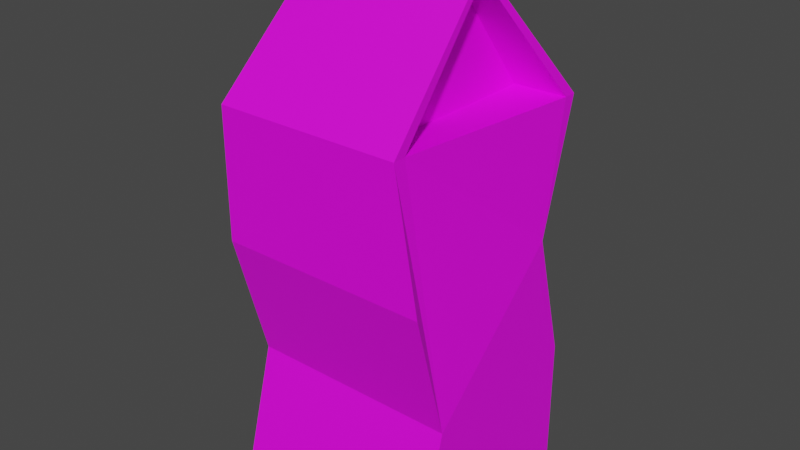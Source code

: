 # Source: Damaged_Carton_2.blend  (saved by Blender 3.6.13; exported with 4.5.12 LTS)
import bpy
from mathutils import Matrix  # noqa: F401  (used for matrix-valued properties, if any)

bpy.ops.wm.read_factory_settings(use_empty=True)
scene = bpy.context.scene
scene.name = 'Scene'

# ---- collections
col_collection = bpy.data.collections.new('Collection'); scene.collection.children.link(col_collection)

# ---- images (referenced by path relative to the original .blend; pixels are not part of the script)
import os
ASSET_DIR = os.environ.get("B2B_ASSET_DIR", "")  # directory of the original .blend (textures are referenced by path, not embedded)
HERE = os.path.dirname(os.path.abspath(__file__))  # packed textures are extracted next to this script under _unpacked/

def load_image(name, relpath, width, height, colorspace="sRGB"):
    """Load a texture the original file referenced (path relative to the .blend, or extracted next to this script)."""
    p = next((c for c in (os.path.join(HERE, relpath), os.path.join(ASSET_DIR, relpath)) if relpath and os.path.exists(c)), "")
    if p:
        img = bpy.data.images.load(p, check_existing=True)
        img.name = name
    else:  # same state as the original file: an image datablock whose file is absent (Cycles renders it pink)
        img = bpy.data.images.new(name, width, height)
        img.source = "FILE"
        img.filepath = "//" + (relpath or name)
    img.colorspace_settings.name = colorspace
    return img
img_colour_palette_png = load_image('Colour Palette.png', 'Colour Palette.png', 1024, 1024, 'sRGB')

# ---- materials (node trees are filled in below, after node groups)
mat_material = bpy.data.materials.new('Material')
mat_material.alpha_threshold = 0.0
mat_material.use_transparent_shadow = False
mat_material.roughness = 0.5
mat_material.line_color = (0.0, 0.0, 0.0, 1.0)

# ---- material node trees
mat_material.use_nodes = True; mat_material.node_tree.nodes.clear()
_N = mat_material.node_tree.nodes; _L = mat_material.node_tree.links
n0 = _N.new('ShaderNodeOutputMaterial'); n0.name = 'Material Output'; n0.location = (300, 300)
n1 = _N.new('ShaderNodeBsdfPrincipled'); n1.name = 'Principled BSDF'; n1.location = (10, 300)
n1.distribution = 'GGX'
n1.subsurface_method = 'RANDOM_WALK_SKIN'
n1.inputs[3].default_value = 1.45
n1.inputs[27].default_value = (0.0, 0.0, 0.0, 1.0)
n1.inputs[28].default_value = 1.0
n2 = _N.new('ShaderNodeTexImage'); n2.name = 'Image Texture'; n2.location = (-281, 300)
n2.image = img_colour_palette_png
_L.new(n1.outputs[0], n0.inputs[0])
_L.new(n2.outputs[0], n1.inputs[0])
n0.is_active_output = True

# ---- world
world_world = bpy.data.worlds.new('World'); scene.world = world_world
world_world.use_nodes = True; world_world.node_tree.nodes.clear()
_N = world_world.node_tree.nodes; _L = world_world.node_tree.links
n0 = _N.new('ShaderNodeOutputWorld'); n0.name = 'World Output'; n0.location = (300, 300)
n1 = _N.new('ShaderNodeBackground'); n1.name = 'Background'; n1.location = (10, 300)
n1.inputs[0].default_value = (0.05088, 0.05088, 0.05088, 1.0)
_L.new(n1.outputs[0], n0.inputs[0])
n0.is_active_output = True
world_world.color = (0.05088, 0.05088, 0.05088)
world_world.use_sun_shadow = False
world_world.sun_shadow_jitter_overblur = 0.0

# ---- meshes
me_cube = bpy.data.meshes.new('Cube')
me_cube.from_pydata([(-0.045, -0.045, -0.108), (-0.045, 0.045, -0.108), (0.045, -0.045, -0.108), (0.045, 0.045, -0.108), (-0.045, -0.045, 0.0567), (-0.035, -0.00225, 0.108), (-0.035, 0.00225, 0.108), (-0.035, 0.045, 0.0567), (0.035, -0.00225, 0.108), (0.035, -0.045, 0.0567), (0.045, 0.045, 0.0567), (0.035, 0.00225, 0.108), (-0.025, 0.00225, 0.1192), (0.035, 0.00225, 0.1142), (0.035, -0.00225, 0.1142), (-0.025, -0.00225, 0.1192), (0.035, 0.001318, 0.1053), (0.035, -0.001318, 0.1053), (-0.035, 0.03957, 0.0567), (-0.045, -0.03957, 0.0567), (0.045, 0.03957, 0.0567), (0.035, -0.03957, 0.0567), (-0.035, 0.001318, 0.1053), (-0.035, -0.001318, 0.1053), (0.0225, 0.001318, 0.1053), (0.0225, 0.03957, 0.0567), (0.0225, -0.001318, 0.1053), (0.0225, -0.03957, 0.0567), (-0.0225, -0.03957, 0.0567), (-0.0225, 0.03957, 0.0567), (-0.0225, 0.001318, 0.1053), (-0.0225, -0.001318, 0.1053), (0.045, -0.03, -0.0531), (0.045, -0.045, 0.0018), (-0.045, -0.045, 0.0018), (-0.045, -0.03, -0.0531), (-0.045, 0.03, 0.0018), (-0.045, 0.045, -0.0531), (0.045, 0.03, 0.0018), (0.045, 0.045, -0.0531)], [], [(5, 8, 14, 15), (1, 3, 2, 0), (36, 7, 10, 38), (6, 11, 10, 7), (8, 5, 4, 9), (33, 9, 4, 34), (13, 12, 15, 14), (11, 6, 12, 13), (8, 11, 13, 14), (6, 5, 15, 12), (1, 0, 35, 34, 4, 19, 18, 7, 36, 37), (23, 22, 30, 31), (11, 8, 17, 16), (8, 9, 21, 17), (17, 21, 27, 26), (10, 11, 16, 20), (3, 39, 38, 10, 20, 21, 9, 33, 32, 2), (4, 5, 23, 19), (5, 6, 22, 23), (6, 7, 18, 22), (29, 28, 31, 30), (24, 26, 27, 25), (16, 17, 26, 24), (22, 18, 29, 30), (21, 20, 25, 27), (19, 23, 31, 28), (20, 16, 24, 25), (18, 19, 28, 29), (2, 32, 35, 0), (32, 33, 34, 35), (1, 37, 39, 3), (37, 36, 38, 39)])
_uv = me_cube.uv_layers.new(name='UVMap')
_uv.uv.foreach_set('vector', [0.3672, 0.1055, 0.3672, 0.1055, 0.3672, 0.1055, 0.3672, 0.1055, 0.3672, 0.1055, 0.3672, 0.1055, 0.3672, 0.1055, 0.3672, 0.1055, 0.3672, 0.1055, 0.3672, 0.1055, 0.3672, 0.1055, 0.3672, 0.1055, 0.3672, 0.1055, 0.3672, 0.1055, 0.3672, 0.1055, 0.3672, 0.1055, 0.3672, 0.1055, 0.3672, 0.1055, 0.3672, 0.1055, 0.3672, 0.1055, 0.3672, 0.1055, 0.3672, 0.1055, 0.3672, 0.1055, 0.3672, 0.1055, 0.3672, 0.1055, 0.3672, 0.1055, 0.3672, 0.1055, 0.3672, 0.1055, 0.3672, 0.1055, 0.3672, 0.1055, 0.3672, 0.1055, 0.3672, 0.1055, 0.3672, 0.1055, 0.3672, 0.1055, 0.3672, 0.1055, 0.3672, 0.1055, 0.3672, 0.1055, 0.3672, 0.1055, 0.3672, 0.1055, 0.3672, 0.1055, 0.3672, 0.1055, 0.3672, 0.1055, 0.3672, 0.1055, 0.3672, 0.1055, 0.3672, 0.1055, 0.3672, 0.1055, 0.3672, 0.1055, 0.3672, 0.1055, 0.3672, 0.1055, 0.3672, 0.1055, 0.3672, 0.1055, 0.3672, 0.1055, 0.3672, 0.1055, 0.3672, 0.1055, 0.3672, 0.1055, 0.3672, 0.1055, 0.3672, 0.1055, 0.3672, 0.1055, 0.3672, 0.1055, 0.3672, 0.1055, 0.3672, 0.1055, 0.3672, 0.1055, 0.3672, 0.1055, 0.3672, 0.1055, 0.3672, 0.1055, 0.3672, 0.1055, 0.3672, 0.1055, 0.3672, 0.1055, 0.3672, 0.1055, 0.3672, 0.1055, 0.3672, 0.1055, 0.3672, 0.1055, 0.3672, 0.1055, 0.3672, 0.1055, 0.3672, 0.1055, 0.3672, 0.1055, 0.3672, 0.1055, 0.3672, 0.1055, 0.3672, 0.1055, 0.3672, 0.1055, 0.3672, 0.1055, 0.3672, 0.1055, 0.3672, 0.1055, 0.3672, 0.1055, 0.3672, 0.1055, 0.3672, 0.1055, 0.3672, 0.1055, 0.3672, 0.1055, 0.3672, 0.1055, 0.3672, 0.1055, 0.3672, 0.1055, 0.3672, 0.1055, 0.3672, 0.1055, 0.3672, 0.1055, 0.3672, 0.1055, 0.3672, 0.1055, 0.3672, 0.1055, 0.3672, 0.1055, 0.3672, 0.1055, 0.3672, 0.1055, 0.3672, 0.1055, 0.3672, 0.1055, 0.3672, 0.1055, 0.3672, 0.1055, 0.3672, 0.1055, 0.3672, 0.1055, 0.3672, 0.1055, 0.3672, 0.1055, 0.3672, 0.1055, 0.3672, 0.1055, 0.3672, 0.1055, 0.3672, 0.1055, 0.3672, 0.1055, 0.3672, 0.1055, 0.3672, 0.1055, 0.3672, 0.1055, 0.3672, 0.1055, 0.3672, 0.1055, 0.3672, 0.1055, 0.3672, 0.1055, 0.3672, 0.1055, 0.3672, 0.1055, 0.3672, 0.1055, 0.3672, 0.1055, 0.3672, 0.1055, 0.3672, 0.1055, 0.3672, 0.1055, 0.3672, 0.1055, 0.3672, 0.1055, 0.3672, 0.1055, 0.3672, 0.1055, 0.3672, 0.1055, 0.3672, 0.1055, 0.3672, 0.1055, 0.3672, 0.1055, 0.3672, 0.1055, 0.3672, 0.1055, 0.3672, 0.1055, 0.3672, 0.1055, 0.3672, 0.1055])
me_cube.materials.append(mat_material)
me_cube.update()

# ---- objects
ob_carton = bpy.data.objects.new('Carton', me_cube)

# ---- transforms, parenting, visibility, modifiers, constraints
ob_carton.location = (0.0, 0.0, 0.0)

# ---- collection membership
col_collection.objects.link(ob_carton)

# ---- scene / render settings (as saved in the file)
scene.frame_start = 1; scene.frame_end = 250; scene.frame_set(1)
scene.render.engine = 'BLENDER_EEVEE_NEXT'
scene.cycles.sampling_pattern = 'TABULATED_SOBOL'
scene.view_settings.view_transform = 'Filmic'
bpy.context.view_layer.update()

# ---- added for rendering (the .blend has no active camera and no usable light): camera, sun
cam_auto = bpy.data.cameras.new('AutoCamera')
cam_auto.lens = 50.0
cam_auto.sensor_width = 36.0
cam_auto.clip_end = 1000.0
ob_auto_camera = bpy.data.objects.new('AutoCamera', cam_auto)
scene.collection.objects.link(ob_auto_camera)
ob_auto_camera.location = (0.240949, -0.289139, 0.198359)
ob_auto_camera.rotation_euler = (1.09748, -7.21219e-08, 0.694738)
scene.camera = ob_auto_camera
light_auto_sun = bpy.data.lights.new('AutoSun', 'SUN')
light_auto_sun.energy = 3.0
light_auto_sun.angle = 0.0523599
ob_auto_sun = bpy.data.objects.new('AutoSun', light_auto_sun)
scene.collection.objects.link(ob_auto_sun)
ob_auto_sun.rotation_euler = (0.872665, 0.174533, 0.523599)
bpy.context.view_layer.update()
